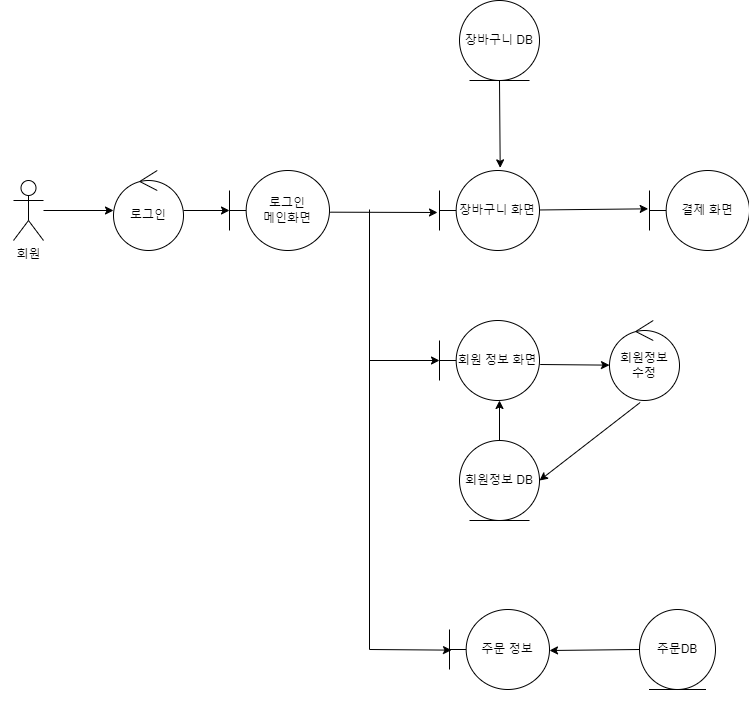

The diagram above was exported from draw.io. Its source (the exported page's mxGraphModel, read from the mxfile embedded in the PNG):
<mxGraphModel dx="2372" dy="1321" grid="1" gridSize="10" guides="1" tooltips="1" connect="1" arrows="1" fold="1" page="1" pageScale="1" pageWidth="827" pageHeight="1169" math="0" shadow="0">
  <root>
    <mxCell id="0" />
    <mxCell id="1" parent="0" />
    <mxCell id="SZKD1nIISwOTdIKi5f4H-1" value="로그인&lt;br&gt;메인화면" style="shape=umlBoundary;whiteSpace=wrap;html=1;" parent="1" vertex="1">
      <mxGeometry x="286" y="210" width="100" height="80" as="geometry" />
    </mxCell>
    <mxCell id="SZKD1nIISwOTdIKi5f4H-3" value="장바구니 DB" style="ellipse;shape=umlEntity;whiteSpace=wrap;html=1;" parent="1" vertex="1">
      <mxGeometry x="516" y="40" width="80" height="80" as="geometry" />
    </mxCell>
    <mxCell id="SZKD1nIISwOTdIKi5f4H-6" value="" style="endArrow=classic;html=1;rounded=0;exitX=1.007;exitY=0.521;exitDx=0;exitDy=0;exitPerimeter=0;entryX=-0.02;entryY=0.525;entryDx=0;entryDy=0;entryPerimeter=0;" parent="1" source="SZKD1nIISwOTdIKi5f4H-1" target="SZKD1nIISwOTdIKi5f4H-2" edge="1">
      <mxGeometry width="50" height="50" relative="1" as="geometry">
        <mxPoint x="636" y="270" as="sourcePoint" />
        <mxPoint x="491.3499999999999" y="251.36" as="targetPoint" />
      </mxGeometry>
    </mxCell>
    <mxCell id="SZKD1nIISwOTdIKi5f4H-7" value="결제 화면" style="shape=umlBoundary;whiteSpace=wrap;html=1;" parent="1" vertex="1">
      <mxGeometry x="706" y="210" width="100" height="80" as="geometry" />
    </mxCell>
    <mxCell id="SZKD1nIISwOTdIKi5f4H-8" value="" style="endArrow=classic;html=1;rounded=0;entryX=-0.013;entryY=0.479;entryDx=0;entryDy=0;entryPerimeter=0;startArrow=none;" parent="1" source="SZKD1nIISwOTdIKi5f4H-2" target="SZKD1nIISwOTdIKi5f4H-7" edge="1">
      <mxGeometry width="50" height="50" relative="1" as="geometry">
        <mxPoint x="706" y="248" as="sourcePoint" />
        <mxPoint x="686" y="220" as="targetPoint" />
      </mxGeometry>
    </mxCell>
    <mxCell id="SZKD1nIISwOTdIKi5f4H-2" value="장바구니 화면" style="shape=umlBoundary;whiteSpace=wrap;html=1;" parent="1" vertex="1">
      <mxGeometry x="496" y="210" width="100" height="80" as="geometry" />
    </mxCell>
    <mxCell id="SZKD1nIISwOTdIKi5f4H-12" value="" style="endArrow=classic;html=1;rounded=0;exitX=0.5;exitY=1;exitDx=0;exitDy=0;entryX=0.607;entryY=-0.033;entryDx=0;entryDy=0;entryPerimeter=0;" parent="1" source="SZKD1nIISwOTdIKi5f4H-3" target="SZKD1nIISwOTdIKi5f4H-2" edge="1">
      <mxGeometry width="50" height="50" relative="1" as="geometry">
        <mxPoint x="636" y="250" as="sourcePoint" />
        <mxPoint x="686" y="200" as="targetPoint" />
      </mxGeometry>
    </mxCell>
    <mxCell id="SZKD1nIISwOTdIKi5f4H-13" value="회원 정보 화면" style="shape=umlBoundary;whiteSpace=wrap;html=1;" parent="1" vertex="1">
      <mxGeometry x="496" y="360" width="100" height="80" as="geometry" />
    </mxCell>
    <mxCell id="SZKD1nIISwOTdIKi5f4H-14" value="회원정보&lt;br&gt;수정" style="ellipse;shape=umlControl;whiteSpace=wrap;html=1;" parent="1" vertex="1">
      <mxGeometry x="666" y="360" width="70" height="80" as="geometry" />
    </mxCell>
    <mxCell id="SZKD1nIISwOTdIKi5f4H-15" value="회원정보 DB" style="ellipse;shape=umlEntity;whiteSpace=wrap;html=1;" parent="1" vertex="1">
      <mxGeometry x="516" y="480" width="80" height="80" as="geometry" />
    </mxCell>
    <mxCell id="SZKD1nIISwOTdIKi5f4H-16" value="" style="endArrow=classic;html=1;rounded=0;" parent="1" edge="1">
      <mxGeometry width="50" height="50" relative="1" as="geometry">
        <mxPoint x="556" y="480" as="sourcePoint" />
        <mxPoint x="556" y="440" as="targetPoint" />
      </mxGeometry>
    </mxCell>
    <mxCell id="SZKD1nIISwOTdIKi5f4H-17" value="" style="endArrow=classic;html=1;rounded=0;exitX=1.007;exitY=0.55;exitDx=0;exitDy=0;exitPerimeter=0;entryX=0;entryY=0.558;entryDx=0;entryDy=0;entryPerimeter=0;" parent="1" source="SZKD1nIISwOTdIKi5f4H-13" target="SZKD1nIISwOTdIKi5f4H-14" edge="1">
      <mxGeometry width="50" height="50" relative="1" as="geometry">
        <mxPoint x="666" y="470" as="sourcePoint" />
        <mxPoint x="716" y="420" as="targetPoint" />
      </mxGeometry>
    </mxCell>
    <mxCell id="SZKD1nIISwOTdIKi5f4H-18" value="" style="endArrow=classic;html=1;rounded=0;exitX=0.438;exitY=1.025;exitDx=0;exitDy=0;exitPerimeter=0;entryX=1;entryY=0.5;entryDx=0;entryDy=0;" parent="1" source="SZKD1nIISwOTdIKi5f4H-14" target="SZKD1nIISwOTdIKi5f4H-15" edge="1">
      <mxGeometry width="50" height="50" relative="1" as="geometry">
        <mxPoint x="666" y="470" as="sourcePoint" />
        <mxPoint x="716" y="420" as="targetPoint" />
      </mxGeometry>
    </mxCell>
    <mxCell id="SZKD1nIISwOTdIKi5f4H-19" value="주문 정보" style="shape=umlBoundary;whiteSpace=wrap;html=1;" parent="1" vertex="1">
      <mxGeometry x="506" y="649" width="100" height="80" as="geometry" />
    </mxCell>
    <mxCell id="SZKD1nIISwOTdIKi5f4H-20" value="주문DB" style="ellipse;shape=umlEntity;whiteSpace=wrap;html=1;" parent="1" vertex="1">
      <mxGeometry x="696" y="649" width="76" height="80" as="geometry" />
    </mxCell>
    <mxCell id="SZKD1nIISwOTdIKi5f4H-21" value="" style="endArrow=classic;html=1;rounded=0;exitX=0;exitY=0.5;exitDx=0;exitDy=0;" parent="1" source="SZKD1nIISwOTdIKi5f4H-20" edge="1">
      <mxGeometry width="50" height="50" relative="1" as="geometry">
        <mxPoint x="596" y="750" as="sourcePoint" />
        <mxPoint x="606" y="690" as="targetPoint" />
      </mxGeometry>
    </mxCell>
    <mxCell id="SZKD1nIISwOTdIKi5f4H-22" value="" style="endArrow=none;html=1;rounded=0;" parent="1" edge="1">
      <mxGeometry width="50" height="50" relative="1" as="geometry">
        <mxPoint x="426" y="249" as="sourcePoint" />
        <mxPoint x="426" y="689" as="targetPoint" />
      </mxGeometry>
    </mxCell>
    <mxCell id="SZKD1nIISwOTdIKi5f4H-23" value="" style="endArrow=classic;html=1;rounded=0;entryX=0.02;entryY=0.508;entryDx=0;entryDy=0;entryPerimeter=0;" parent="1" target="SZKD1nIISwOTdIKi5f4H-19" edge="1">
      <mxGeometry width="50" height="50" relative="1" as="geometry">
        <mxPoint x="426" y="689" as="sourcePoint" />
        <mxPoint x="686" y="419" as="targetPoint" />
      </mxGeometry>
    </mxCell>
    <mxCell id="SZKD1nIISwOTdIKi5f4H-24" value="" style="endArrow=classic;html=1;rounded=0;" parent="1" edge="1">
      <mxGeometry width="50" height="50" relative="1" as="geometry">
        <mxPoint x="426" y="400" as="sourcePoint" />
        <mxPoint x="496" y="400" as="targetPoint" />
      </mxGeometry>
    </mxCell>
    <mxCell id="DcIZlj0QZW7IytTbZSjN-4" value="" style="edgeStyle=orthogonalEdgeStyle;rounded=0;orthogonalLoop=1;jettySize=auto;html=1;" edge="1" parent="1" source="DcIZlj0QZW7IytTbZSjN-1" target="DcIZlj0QZW7IytTbZSjN-3">
      <mxGeometry relative="1" as="geometry" />
    </mxCell>
    <mxCell id="DcIZlj0QZW7IytTbZSjN-1" value="회원" style="shape=umlActor;verticalLabelPosition=bottom;verticalAlign=top;html=1;" vertex="1" parent="1">
      <mxGeometry x="70" y="220" width="30" height="60" as="geometry" />
    </mxCell>
    <mxCell id="DcIZlj0QZW7IytTbZSjN-5" value="" style="edgeStyle=orthogonalEdgeStyle;rounded=0;orthogonalLoop=1;jettySize=auto;html=1;" edge="1" parent="1" source="DcIZlj0QZW7IytTbZSjN-3" target="SZKD1nIISwOTdIKi5f4H-1">
      <mxGeometry relative="1" as="geometry" />
    </mxCell>
    <mxCell id="DcIZlj0QZW7IytTbZSjN-3" value="로그인" style="ellipse;shape=umlControl;whiteSpace=wrap;html=1;" vertex="1" parent="1">
      <mxGeometry x="170" y="210" width="70" height="80" as="geometry" />
    </mxCell>
    <mxCell id="DcIZlj0QZW7IytTbZSjN-32" value="" style="edgeStyle=orthogonalEdgeStyle;rounded=0;orthogonalLoop=1;jettySize=auto;html=1;" edge="1" parent="1" source="DcIZlj0QZW7IytTbZSjN-8" target="DcIZlj0QZW7IytTbZSjN-13">
      <mxGeometry relative="1" as="geometry" />
    </mxCell>
    <mxCell id="DcIZlj0QZW7IytTbZSjN-33" style="edgeStyle=orthogonalEdgeStyle;rounded=0;orthogonalLoop=1;jettySize=auto;html=1;entryX=0;entryY=0.525;entryDx=0;entryDy=0;entryPerimeter=0;" edge="1" parent="1" source="DcIZlj0QZW7IytTbZSjN-8" target="DcIZlj0QZW7IytTbZSjN-21">
      <mxGeometry relative="1" as="geometry" />
    </mxCell>
    <mxCell id="DcIZlj0QZW7IytTbZSjN-8" value="비회원&lt;br&gt;메인화면" style="shape=umlBoundary;whiteSpace=wrap;html=1;" vertex="1" parent="1">
      <mxGeometry x="148" y="980" width="100" height="80" as="geometry" />
    </mxCell>
    <mxCell id="DcIZlj0QZW7IytTbZSjN-9" value="장바구니 DB" style="ellipse;shape=umlEntity;whiteSpace=wrap;html=1;" vertex="1" parent="1">
      <mxGeometry x="378" y="810" width="80" height="80" as="geometry" />
    </mxCell>
    <mxCell id="DcIZlj0QZW7IytTbZSjN-11" value="결제 화면" style="shape=umlBoundary;whiteSpace=wrap;html=1;" vertex="1" parent="1">
      <mxGeometry x="568" y="980" width="100" height="80" as="geometry" />
    </mxCell>
    <mxCell id="DcIZlj0QZW7IytTbZSjN-12" value="" style="endArrow=classic;html=1;rounded=0;entryX=-0.013;entryY=0.479;entryDx=0;entryDy=0;entryPerimeter=0;startArrow=none;" edge="1" source="DcIZlj0QZW7IytTbZSjN-13" target="DcIZlj0QZW7IytTbZSjN-11" parent="1">
      <mxGeometry width="50" height="50" relative="1" as="geometry">
        <mxPoint x="568" y="1018" as="sourcePoint" />
        <mxPoint x="548" y="990" as="targetPoint" />
      </mxGeometry>
    </mxCell>
    <mxCell id="DcIZlj0QZW7IytTbZSjN-13" value="장바구니 화면" style="shape=umlBoundary;whiteSpace=wrap;html=1;" vertex="1" parent="1">
      <mxGeometry x="358" y="980" width="100" height="80" as="geometry" />
    </mxCell>
    <mxCell id="DcIZlj0QZW7IytTbZSjN-14" value="" style="endArrow=classic;html=1;rounded=0;exitX=0.5;exitY=1;exitDx=0;exitDy=0;entryX=0.607;entryY=-0.033;entryDx=0;entryDy=0;entryPerimeter=0;" edge="1" source="DcIZlj0QZW7IytTbZSjN-9" target="DcIZlj0QZW7IytTbZSjN-13" parent="1">
      <mxGeometry width="50" height="50" relative="1" as="geometry">
        <mxPoint x="498" y="1020" as="sourcePoint" />
        <mxPoint x="548" y="970" as="targetPoint" />
      </mxGeometry>
    </mxCell>
    <mxCell id="DcIZlj0QZW7IytTbZSjN-21" value="주문 확인&lt;br&gt;화면" style="shape=umlBoundary;whiteSpace=wrap;html=1;" vertex="1" parent="1">
      <mxGeometry x="366" y="1100" width="100" height="80" as="geometry" />
    </mxCell>
    <mxCell id="DcIZlj0QZW7IytTbZSjN-22" value="주문DB" style="ellipse;shape=umlEntity;whiteSpace=wrap;html=1;" vertex="1" parent="1">
      <mxGeometry x="556" y="1100" width="76" height="80" as="geometry" />
    </mxCell>
    <mxCell id="DcIZlj0QZW7IytTbZSjN-23" value="" style="endArrow=classic;html=1;rounded=0;exitX=0;exitY=0.5;exitDx=0;exitDy=0;" edge="1" source="DcIZlj0QZW7IytTbZSjN-22" parent="1">
      <mxGeometry width="50" height="50" relative="1" as="geometry">
        <mxPoint x="456" y="1201" as="sourcePoint" />
        <mxPoint x="466" y="1141" as="targetPoint" />
      </mxGeometry>
    </mxCell>
    <mxCell id="DcIZlj0QZW7IytTbZSjN-28" value="비회원" style="shape=umlActor;verticalLabelPosition=bottom;verticalAlign=top;html=1;" vertex="1" parent="1">
      <mxGeometry x="60" y="990" width="30" height="60" as="geometry" />
    </mxCell>
    <mxCell id="DcIZlj0QZW7IytTbZSjN-29" value="" style="edgeStyle=orthogonalEdgeStyle;rounded=0;orthogonalLoop=1;jettySize=auto;html=1;" edge="1" target="DcIZlj0QZW7IytTbZSjN-8" parent="1">
      <mxGeometry relative="1" as="geometry">
        <mxPoint x="102" y="1020" as="sourcePoint" />
      </mxGeometry>
    </mxCell>
  </root>
</mxGraphModel>